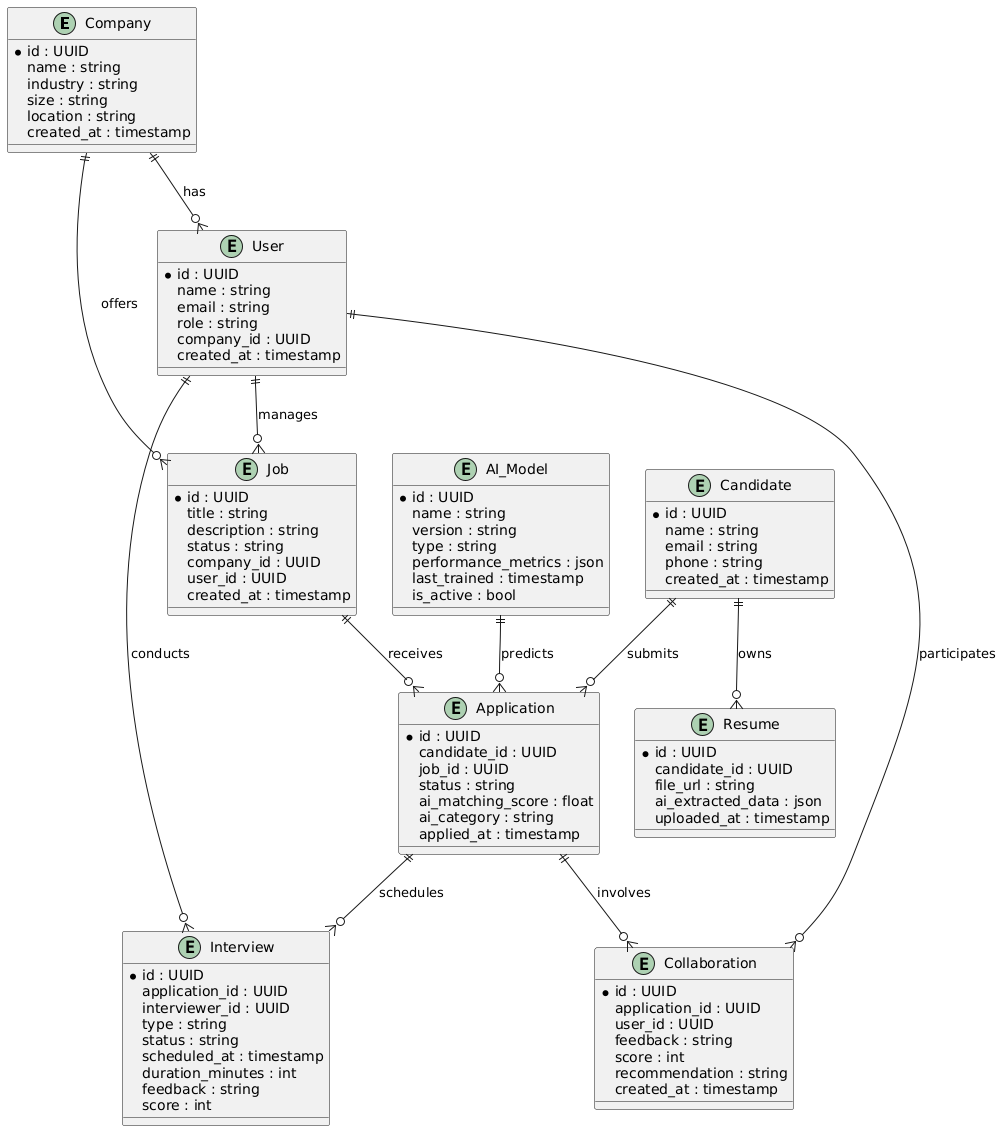

The diagram above was rendered by PlantUML. Its source (embedded in the PNG):
@startuml
' Diagrama Entidad-Relación ATS LTI
entity Company {
  *id : UUID
  name : string
  industry : string
  size : string
  location : string
  created_at : timestamp
}
entity User {
  *id : UUID
  name : string
  email : string
  role : string
  company_id : UUID
  created_at : timestamp
}
entity Job {
  *id : UUID
  title : string
  description : string
  status : string
  company_id : UUID
  user_id : UUID
  created_at : timestamp
}
entity Candidate {
  *id : UUID
  name : string
  email : string
  phone : string
  created_at : timestamp
}
entity Application {
  *id : UUID
  candidate_id : UUID
  job_id : UUID
  status : string
  ai_matching_score : float
  ai_category : string
  applied_at : timestamp
}
entity Resume {
  *id : UUID
  candidate_id : UUID
  file_url : string
  ai_extracted_data : json
  uploaded_at : timestamp
}
entity Interview {
  *id : UUID
  application_id : UUID
  interviewer_id : UUID
  type : string
  status : string
  scheduled_at : timestamp
  duration_minutes : int
  feedback : string
  score : int
}
entity Collaboration {
  *id : UUID
  application_id : UUID
  user_id : UUID
  feedback : string
  score : int
  recommendation : string
  created_at : timestamp
}
entity AI_Model {
  *id : UUID
  name : string
  version : string
  type : string
  performance_metrics : json
  last_trained : timestamp
  is_active : bool
}

' Relaciones
Company ||--o{ User : has
Company ||--o{ Job : offers
User ||--o{ Job : manages
Job ||--o{ Application : receives
Candidate ||--o{ Application : submits
Candidate ||--o{ Resume : owns
Application ||--o{ Interview : schedules
Application ||--o{ Collaboration : involves
User ||--o{ Interview : conducts
User ||--o{ Collaboration : participates
AI_Model ||--o{ Application : predicts
@enduml